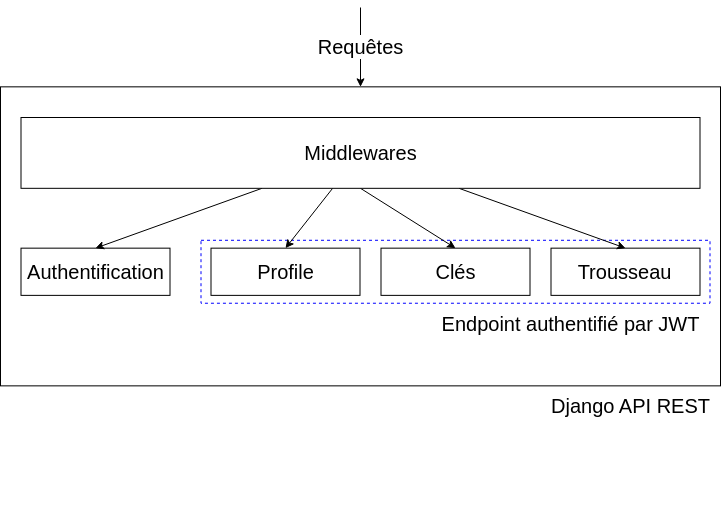

The diagram above was exported from draw.io. Its source (the exported page's mxGraphModel, read from the mxfile embedded in the PNG):
<mxGraphModel dx="1900" dy="856" grid="1" gridSize="10" guides="1" tooltips="1" connect="1" arrows="1" fold="1" page="1" pageScale="1" pageWidth="1169" pageHeight="827" math="0" shadow="0">
  <root>
    <mxCell id="0" />
    <mxCell id="1" parent="0" />
    <mxCell id="4" value="" style="group" vertex="1" connectable="0" parent="1">
      <mxGeometry x="259" y="210" width="710" height="480" as="geometry" />
    </mxCell>
    <mxCell id="2" value="" style="rounded=0;whiteSpace=wrap;html=1;fillColor=none;" vertex="1" parent="4">
      <mxGeometry x="-10" y="39.34426229508197" width="720" height="299.0163934426229" as="geometry" />
    </mxCell>
    <mxCell id="3" value="&lt;font style=&quot;font-size: 20px;&quot;&gt;Django API REST&lt;/font&gt;" style="text;html=1;align=center;verticalAlign=middle;resizable=0;points=[];autosize=1;strokeColor=none;fillColor=none;" vertex="1" parent="4">
      <mxGeometry x="530" y="338.3606557377049" width="180" height="40" as="geometry" />
    </mxCell>
    <mxCell id="12" value="" style="group" vertex="1" connectable="0" parent="4">
      <mxGeometry x="190.5" y="192.78688524590163" width="509" height="94.42622950819671" as="geometry" />
    </mxCell>
    <mxCell id="9" value="" style="rounded=0;whiteSpace=wrap;html=1;fontSize=20;fillColor=none;dashed=1;strokeColor=#0000FF;" vertex="1" parent="12">
      <mxGeometry width="509" height="62.95081967213114" as="geometry" />
    </mxCell>
    <mxCell id="10" value="Endpoint authentifié par JWT" style="text;html=1;align=center;verticalAlign=middle;resizable=0;points=[];autosize=1;strokeColor=none;fillColor=none;fontSize=20;" vertex="1" parent="12">
      <mxGeometry x="229" y="62.95081967213114" width="280" height="40" as="geometry" />
    </mxCell>
    <mxCell id="11" value="" style="group" vertex="1" connectable="0" parent="12">
      <mxGeometry x="10" y="7.868852459016392" width="489" height="47.213114754098356" as="geometry" />
    </mxCell>
    <mxCell id="5" value="Profile" style="rounded=0;whiteSpace=wrap;html=1;fontSize=20;fillColor=default;" vertex="1" parent="11">
      <mxGeometry width="149" height="47.213114754098356" as="geometry" />
    </mxCell>
    <mxCell id="7" value="Clés" style="rounded=0;whiteSpace=wrap;html=1;fontSize=20;fillColor=default;" vertex="1" parent="11">
      <mxGeometry x="170" width="149" height="47.213114754098356" as="geometry" />
    </mxCell>
    <mxCell id="8" value="Trousseau" style="rounded=0;whiteSpace=wrap;html=1;fontSize=20;fillColor=default;" vertex="1" parent="11">
      <mxGeometry x="340" width="149" height="47.213114754098356" as="geometry" />
    </mxCell>
    <mxCell id="6" value="Authentification" style="rounded=0;whiteSpace=wrap;html=1;fontSize=20;fillColor=default;" vertex="1" parent="4">
      <mxGeometry x="10.5" y="200.65573770491804" width="149" height="47.213114754098356" as="geometry" />
    </mxCell>
    <mxCell id="17" style="edgeStyle=none;html=1;entryX=0.5;entryY=0;entryDx=0;entryDy=0;fontSize=20;startArrow=none;startFill=0;endArrow=classic;endFill=1;" edge="1" parent="4" source="13" target="8">
      <mxGeometry relative="1" as="geometry" />
    </mxCell>
    <mxCell id="18" style="edgeStyle=none;html=1;exitX=0.5;exitY=1;exitDx=0;exitDy=0;entryX=0.5;entryY=0;entryDx=0;entryDy=0;fontSize=20;startArrow=none;startFill=0;endArrow=classic;endFill=1;" edge="1" parent="4" source="13" target="7">
      <mxGeometry relative="1" as="geometry" />
    </mxCell>
    <mxCell id="19" style="edgeStyle=none;html=1;entryX=0.5;entryY=0;entryDx=0;entryDy=0;fontSize=20;startArrow=none;startFill=0;endArrow=classic;endFill=1;" edge="1" parent="4" source="13" target="5">
      <mxGeometry relative="1" as="geometry" />
    </mxCell>
    <mxCell id="20" style="edgeStyle=none;html=1;entryX=0.5;entryY=0;entryDx=0;entryDy=0;fontSize=20;startArrow=none;startFill=0;endArrow=classic;endFill=1;" edge="1" parent="4" source="13" target="6">
      <mxGeometry relative="1" as="geometry" />
    </mxCell>
    <mxCell id="13" value="Middlewares" style="rounded=0;whiteSpace=wrap;html=1;strokeColor=#000000;fontSize=20;fillColor=default;" vertex="1" parent="4">
      <mxGeometry x="10.5" y="70.00081967213114" width="679" height="70.81967213114754" as="geometry" />
    </mxCell>
    <mxCell id="16" value="Requêtes" style="edgeStyle=none;html=1;fontSize=20;startArrow=classic;startFill=1;endArrow=none;endFill=0;" edge="1" parent="1" source="2">
      <mxGeometry relative="1" as="geometry">
        <mxPoint x="609" y="170" as="targetPoint" />
      </mxGeometry>
    </mxCell>
  </root>
</mxGraphModel>